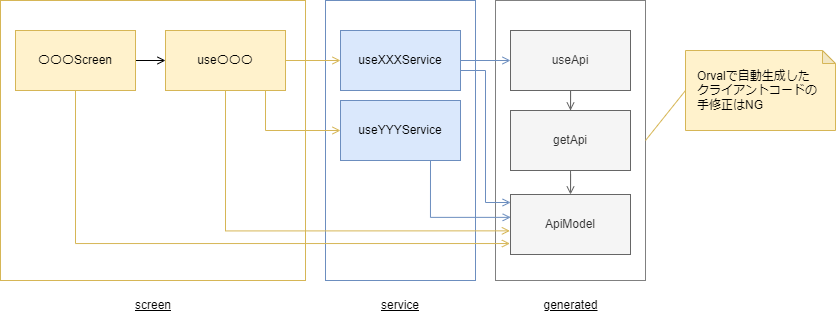

The diagram above was exported from draw.io. Its source (the exported page's mxGraphModel, read from the mxfile embedded in the PNG):
<mxGraphModel dx="903" dy="564" grid="1" gridSize="10" guides="1" tooltips="1" connect="1" arrows="1" fold="1" page="1" pageScale="1" pageWidth="1169" pageHeight="827" math="0" shadow="0">
  <root>
    <mxCell id="0" />
    <mxCell id="1" parent="0" />
    <mxCell id="zO6a95OExOtrgi2fUUm_-2" value="" style="whiteSpace=wrap;html=1;strokeColor=#6C8EBF;" parent="1" vertex="1">
      <mxGeometry x="405" y="40" width="150" height="280" as="geometry" />
    </mxCell>
    <mxCell id="tNM7HJoJmasHWgbFEqAp-6" value="" style="whiteSpace=wrap;html=1;strokeColor=#D6B656;" parent="1" vertex="1">
      <mxGeometry x="80" y="40" width="305" height="280" as="geometry" />
    </mxCell>
    <mxCell id="nbmGccDzBm1STcagGc3z-4" value="" style="whiteSpace=wrap;html=1;strokeColor=#808080;" parent="1" vertex="1">
      <mxGeometry x="575" y="40" width="150" height="280" as="geometry" />
    </mxCell>
    <mxCell id="nbmGccDzBm1STcagGc3z-8" value="&lt;u&gt;screen&lt;/u&gt;" style="text;html=1;strokeColor=none;fillColor=none;align=center;verticalAlign=middle;whiteSpace=wrap;rounded=0;" parent="1" vertex="1">
      <mxGeometry x="183.75" y="330" width="97.5" height="30" as="geometry" />
    </mxCell>
    <mxCell id="tNM7HJoJmasHWgbFEqAp-2" style="edgeStyle=orthogonalEdgeStyle;rounded=0;orthogonalLoop=1;jettySize=auto;html=1;endArrow=open;endFill=0;" parent="1" source="nbmGccDzBm1STcagGc3z-10" target="nbmGccDzBm1STcagGc3z-11" edge="1">
      <mxGeometry relative="1" as="geometry" />
    </mxCell>
    <mxCell id="tNM7HJoJmasHWgbFEqAp-3" style="edgeStyle=orthogonalEdgeStyle;rounded=0;orthogonalLoop=1;jettySize=auto;html=1;entryX=-0.005;entryY=0.812;entryDx=0;entryDy=0;endArrow=open;endFill=0;exitX=0.5;exitY=1;exitDx=0;exitDy=0;entryPerimeter=0;fillColor=#fff2cc;strokeColor=#d6b656;" parent="1" source="nbmGccDzBm1STcagGc3z-10" target="nbmGccDzBm1STcagGc3z-14" edge="1">
      <mxGeometry relative="1" as="geometry">
        <Array as="points">
          <mxPoint x="155" y="283" />
          <mxPoint x="589" y="283" />
        </Array>
      </mxGeometry>
    </mxCell>
    <mxCell id="nbmGccDzBm1STcagGc3z-10" value="〇〇〇Screen" style="rounded=0;whiteSpace=wrap;html=1;fillColor=#fff2cc;strokeColor=#D6B656;" parent="1" vertex="1">
      <mxGeometry x="95" y="70" width="120" height="60" as="geometry" />
    </mxCell>
    <mxCell id="tNM7HJoJmasHWgbFEqAp-1" style="edgeStyle=orthogonalEdgeStyle;rounded=0;orthogonalLoop=1;jettySize=auto;html=1;endArrow=open;endFill=0;entryX=0;entryY=0.5;entryDx=0;entryDy=0;fillColor=#fff2cc;strokeColor=#d6b656;" parent="1" source="nbmGccDzBm1STcagGc3z-11" target="zO6a95OExOtrgi2fUUm_-3" edge="1">
      <mxGeometry relative="1" as="geometry" />
    </mxCell>
    <mxCell id="zO6a95OExOtrgi2fUUm_-7" style="edgeStyle=orthogonalEdgeStyle;rounded=0;orthogonalLoop=1;jettySize=auto;html=1;entryX=0;entryY=0.5;entryDx=0;entryDy=0;endArrow=open;endFill=0;fillColor=#fff2cc;strokeColor=#d6b656;" parent="1" source="nbmGccDzBm1STcagGc3z-11" target="zO6a95OExOtrgi2fUUm_-6" edge="1">
      <mxGeometry relative="1" as="geometry">
        <Array as="points">
          <mxPoint x="345" y="170" />
        </Array>
      </mxGeometry>
    </mxCell>
    <mxCell id="HvyJLwD7TEf9FFh1E60E-6" style="edgeStyle=orthogonalEdgeStyle;rounded=0;orthogonalLoop=1;jettySize=auto;html=1;entryX=-0.005;entryY=0.606;entryDx=0;entryDy=0;endArrow=open;endFill=0;exitX=0.5;exitY=1;exitDx=0;exitDy=0;fillColor=#fff2cc;strokeColor=#d6b656;entryPerimeter=0;" edge="1" parent="1" source="nbmGccDzBm1STcagGc3z-11" target="nbmGccDzBm1STcagGc3z-14">
      <mxGeometry relative="1" as="geometry" />
    </mxCell>
    <mxCell id="nbmGccDzBm1STcagGc3z-11" value="use〇〇〇" style="rounded=0;whiteSpace=wrap;html=1;fillColor=#fff2cc;strokeColor=#d6b656;" parent="1" vertex="1">
      <mxGeometry x="245" y="70" width="120" height="60" as="geometry" />
    </mxCell>
    <mxCell id="HvyJLwD7TEf9FFh1E60E-2" style="edgeStyle=orthogonalEdgeStyle;rounded=0;orthogonalLoop=1;jettySize=auto;html=1;entryX=0.5;entryY=0;entryDx=0;entryDy=0;endArrow=open;endFill=0;fillColor=#f5f5f5;strokeColor=#666666;" edge="1" parent="1" source="nbmGccDzBm1STcagGc3z-12" target="nbmGccDzBm1STcagGc3z-13">
      <mxGeometry relative="1" as="geometry" />
    </mxCell>
    <mxCell id="nbmGccDzBm1STcagGc3z-12" value="useApi" style="rounded=0;whiteSpace=wrap;html=1;fillColor=#f5f5f5;fontColor=#333333;strokeColor=#666666;" parent="1" vertex="1">
      <mxGeometry x="590" y="70" width="120" height="60" as="geometry" />
    </mxCell>
    <mxCell id="HvyJLwD7TEf9FFh1E60E-3" style="edgeStyle=orthogonalEdgeStyle;rounded=0;orthogonalLoop=1;jettySize=auto;html=1;entryX=0.5;entryY=0;entryDx=0;entryDy=0;endArrow=open;endFill=0;fillColor=#f5f5f5;strokeColor=#666666;" edge="1" parent="1" source="nbmGccDzBm1STcagGc3z-13" target="nbmGccDzBm1STcagGc3z-14">
      <mxGeometry relative="1" as="geometry" />
    </mxCell>
    <mxCell id="nbmGccDzBm1STcagGc3z-13" value="getApi" style="rounded=0;whiteSpace=wrap;html=1;fillColor=#f5f5f5;fontColor=#333333;strokeColor=#666666;" parent="1" vertex="1">
      <mxGeometry x="590" y="150" width="120" height="60" as="geometry" />
    </mxCell>
    <mxCell id="nbmGccDzBm1STcagGc3z-14" value="ApiModel" style="rounded=0;whiteSpace=wrap;html=1;fillColor=#f5f5f5;fontColor=#333333;strokeColor=#666666;" parent="1" vertex="1">
      <mxGeometry x="590" y="234" width="120" height="60" as="geometry" />
    </mxCell>
    <mxCell id="tNM7HJoJmasHWgbFEqAp-5" style="rounded=0;orthogonalLoop=1;jettySize=auto;html=1;entryX=1;entryY=0.5;entryDx=0;entryDy=0;endArrow=none;endFill=0;fillColor=#fff2cc;strokeColor=#d6b656;exitX=0;exitY=0.5;exitDx=0;exitDy=0;exitPerimeter=0;" parent="1" source="tNM7HJoJmasHWgbFEqAp-4" target="nbmGccDzBm1STcagGc3z-4" edge="1">
      <mxGeometry relative="1" as="geometry" />
    </mxCell>
    <mxCell id="tNM7HJoJmasHWgbFEqAp-4" value="Orvalで自動生成した&lt;br&gt;クライアントコードの&lt;br&gt;&lt;div style=&quot;&quot;&gt;&lt;span&gt;手修正はNG&lt;/span&gt;&lt;/div&gt;" style="shape=note;whiteSpace=wrap;html=1;backgroundOutline=1;darkOpacity=0.05;strokeColor=#d6b656;size=13;fillColor=#fff2cc;align=left;spacingLeft=10;" parent="1" vertex="1">
      <mxGeometry x="765" y="90" width="150" height="80" as="geometry" />
    </mxCell>
    <mxCell id="tNM7HJoJmasHWgbFEqAp-7" value="&lt;u&gt;generated&lt;/u&gt;" style="text;html=1;strokeColor=none;fillColor=none;align=center;verticalAlign=middle;whiteSpace=wrap;rounded=0;" parent="1" vertex="1">
      <mxGeometry x="591.56" y="330" width="116.88" height="30" as="geometry" />
    </mxCell>
    <mxCell id="zO6a95OExOtrgi2fUUm_-4" style="edgeStyle=orthogonalEdgeStyle;rounded=0;orthogonalLoop=1;jettySize=auto;html=1;entryX=0;entryY=0.5;entryDx=0;entryDy=0;endArrow=open;endFill=0;fillColor=#dae8fc;strokeColor=#6c8ebf;" parent="1" source="zO6a95OExOtrgi2fUUm_-3" target="nbmGccDzBm1STcagGc3z-12" edge="1">
      <mxGeometry relative="1" as="geometry" />
    </mxCell>
    <mxCell id="HvyJLwD7TEf9FFh1E60E-4" style="edgeStyle=orthogonalEdgeStyle;rounded=0;orthogonalLoop=1;jettySize=auto;html=1;entryX=0.001;entryY=0.128;entryDx=0;entryDy=0;endArrow=open;endFill=0;fillColor=#dae8fc;strokeColor=#6c8ebf;entryPerimeter=0;" edge="1" parent="1" source="zO6a95OExOtrgi2fUUm_-3" target="nbmGccDzBm1STcagGc3z-14">
      <mxGeometry relative="1" as="geometry">
        <Array as="points">
          <mxPoint x="565" y="110" />
          <mxPoint x="565" y="242" />
          <mxPoint x="590" y="242" />
        </Array>
      </mxGeometry>
    </mxCell>
    <mxCell id="zO6a95OExOtrgi2fUUm_-3" value="useXXXService" style="rounded=0;whiteSpace=wrap;html=1;fillColor=#dae8fc;strokeColor=#6c8ebf;" parent="1" vertex="1">
      <mxGeometry x="420" y="70" width="120" height="60" as="geometry" />
    </mxCell>
    <mxCell id="zO6a95OExOtrgi2fUUm_-5" value="&lt;u&gt;service&lt;/u&gt;" style="text;html=1;strokeColor=none;fillColor=none;align=center;verticalAlign=middle;whiteSpace=wrap;rounded=0;" parent="1" vertex="1">
      <mxGeometry x="431.25" y="330" width="97.5" height="30" as="geometry" />
    </mxCell>
    <mxCell id="HvyJLwD7TEf9FFh1E60E-5" style="edgeStyle=orthogonalEdgeStyle;rounded=0;orthogonalLoop=1;jettySize=auto;html=1;entryX=0.002;entryY=0.381;entryDx=0;entryDy=0;endArrow=open;endFill=0;exitX=0.75;exitY=1;exitDx=0;exitDy=0;fillColor=#dae8fc;strokeColor=#6c8ebf;entryPerimeter=0;" edge="1" parent="1" source="zO6a95OExOtrgi2fUUm_-6" target="nbmGccDzBm1STcagGc3z-14">
      <mxGeometry relative="1" as="geometry" />
    </mxCell>
    <mxCell id="zO6a95OExOtrgi2fUUm_-6" value="useYYYService" style="rounded=0;whiteSpace=wrap;html=1;fillColor=#dae8fc;strokeColor=#6c8ebf;" parent="1" vertex="1">
      <mxGeometry x="420" y="140" width="120" height="60" as="geometry" />
    </mxCell>
  </root>
</mxGraphModel>